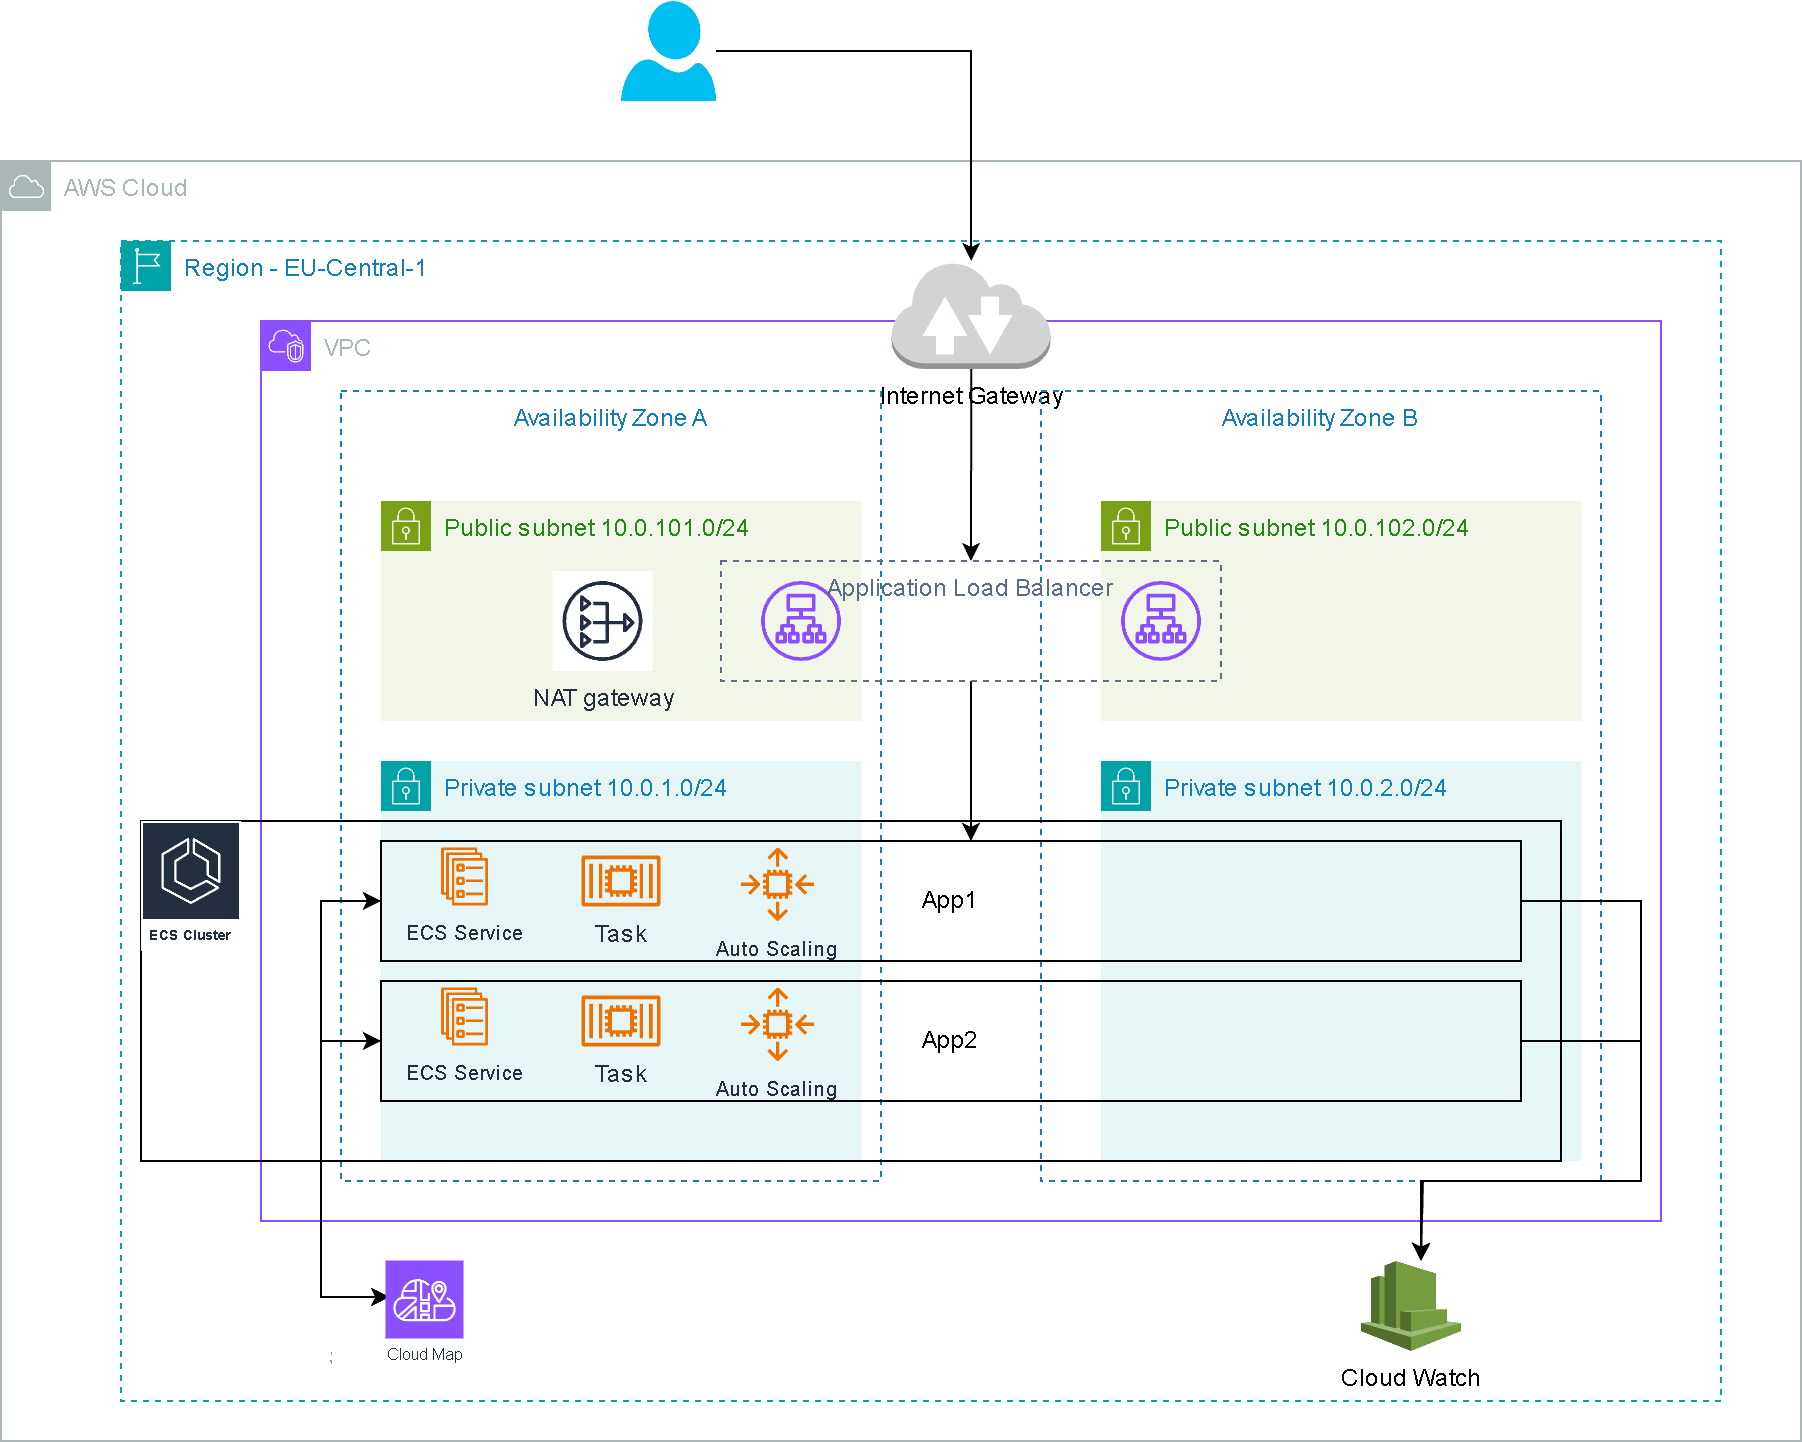

The diagram above was exported from draw.io. Its source (the exported page's mxGraphModel, read from the mxfile embedded in the PNG):
<mxGraphModel dx="1259" dy="686" grid="1" gridSize="10" guides="1" tooltips="1" connect="1" arrows="1" fold="1" page="1" pageScale="1" pageWidth="827" pageHeight="1169" math="0" shadow="0">
  <root>
    <mxCell id="0" />
    <mxCell id="1" parent="0" />
    <mxCell id="aRCIcCGUFRny-Q9bx-tS-3" value="VPC" style="points=[[0,0],[0.25,0],[0.5,0],[0.75,0],[1,0],[1,0.25],[1,0.5],[1,0.75],[1,1],[0.75,1],[0.5,1],[0.25,1],[0,1],[0,0.75],[0,0.5],[0,0.25]];outlineConnect=0;gradientColor=none;html=1;whiteSpace=wrap;fontSize=12;fontStyle=0;container=1;pointerEvents=0;collapsible=0;recursiveResize=0;shape=mxgraph.aws4.group;grIcon=mxgraph.aws4.group_vpc2;strokeColor=#8C4FFF;fillColor=none;verticalAlign=top;align=left;spacingLeft=30;fontColor=#AAB7B8;dashed=0;" vertex="1" parent="1">
      <mxGeometry x="210" y="180" width="700" height="450" as="geometry" />
    </mxCell>
    <mxCell id="aRCIcCGUFRny-Q9bx-tS-11" value="Internet Gateway" style="outlineConnect=0;dashed=0;verticalLabelPosition=bottom;verticalAlign=top;align=center;html=1;shape=mxgraph.aws3.internet_2;fillColor=#D2D3D3;gradientColor=none;" vertex="1" parent="aRCIcCGUFRny-Q9bx-tS-3">
      <mxGeometry x="315.25" y="-30" width="79.5" height="54" as="geometry" />
    </mxCell>
    <mxCell id="aRCIcCGUFRny-Q9bx-tS-1" value="AWS Cloud" style="sketch=0;outlineConnect=0;gradientColor=none;html=1;whiteSpace=wrap;fontSize=12;fontStyle=0;shape=mxgraph.aws4.group;grIcon=mxgraph.aws4.group_aws_cloud;strokeColor=#AAB7B8;fillColor=none;verticalAlign=top;align=left;spacingLeft=30;fontColor=#AAB7B8;dashed=0;" vertex="1" parent="1">
      <mxGeometry x="80" y="100" width="900" height="640" as="geometry" />
    </mxCell>
    <mxCell id="aRCIcCGUFRny-Q9bx-tS-2" value="Region - EU-Central-1" style="points=[[0,0],[0.25,0],[0.5,0],[0.75,0],[1,0],[1,0.25],[1,0.5],[1,0.75],[1,1],[0.75,1],[0.5,1],[0.25,1],[0,1],[0,0.75],[0,0.5],[0,0.25]];outlineConnect=0;gradientColor=none;html=1;whiteSpace=wrap;fontSize=12;fontStyle=0;container=1;pointerEvents=0;collapsible=0;recursiveResize=0;shape=mxgraph.aws4.group;grIcon=mxgraph.aws4.group_region;strokeColor=#00A4A6;fillColor=none;verticalAlign=top;align=left;spacingLeft=30;fontColor=#147EBA;dashed=1;" vertex="1" parent="1">
      <mxGeometry x="140" y="140" width="800" height="580" as="geometry" />
    </mxCell>
    <mxCell id="aRCIcCGUFRny-Q9bx-tS-42" value="Cloud Watch" style="outlineConnect=0;dashed=0;verticalLabelPosition=bottom;verticalAlign=top;align=center;html=1;shape=mxgraph.aws3.cloudwatch;fillColor=#759C3E;gradientColor=none;" vertex="1" parent="aRCIcCGUFRny-Q9bx-tS-2">
      <mxGeometry x="620" y="510" width="50" height="45" as="geometry" />
    </mxCell>
    <mxCell id="aRCIcCGUFRny-Q9bx-tS-4" value="Availability Zone A" style="fillColor=none;strokeColor=#147EBA;dashed=1;verticalAlign=top;fontStyle=0;fontColor=#147EBA;whiteSpace=wrap;html=1;" vertex="1" parent="1">
      <mxGeometry x="250" y="215" width="270" height="395" as="geometry" />
    </mxCell>
    <mxCell id="aRCIcCGUFRny-Q9bx-tS-5" value="Availability Zone B" style="fillColor=none;strokeColor=#147EBA;dashed=1;verticalAlign=top;fontStyle=0;fontColor=#147EBA;whiteSpace=wrap;html=1;" vertex="1" parent="1">
      <mxGeometry x="600" y="215" width="280" height="395" as="geometry" />
    </mxCell>
    <mxCell id="aRCIcCGUFRny-Q9bx-tS-6" value="Public subnet 10.0.101.0/24" style="points=[[0,0],[0.25,0],[0.5,0],[0.75,0],[1,0],[1,0.25],[1,0.5],[1,0.75],[1,1],[0.75,1],[0.5,1],[0.25,1],[0,1],[0,0.75],[0,0.5],[0,0.25]];outlineConnect=0;gradientColor=none;html=1;whiteSpace=wrap;fontSize=12;fontStyle=0;container=1;pointerEvents=0;collapsible=0;recursiveResize=0;shape=mxgraph.aws4.group;grIcon=mxgraph.aws4.group_security_group;grStroke=0;strokeColor=#7AA116;fillColor=#F2F6E8;verticalAlign=top;align=left;spacingLeft=30;fontColor=#248814;dashed=0;" vertex="1" parent="1">
      <mxGeometry x="270" y="270" width="240" height="110" as="geometry" />
    </mxCell>
    <mxCell id="aRCIcCGUFRny-Q9bx-tS-16" value="NAT gateway" style="sketch=0;outlineConnect=0;fontColor=#232F3E;gradientColor=none;strokeColor=#232F3E;fillColor=#ffffff;dashed=0;verticalLabelPosition=bottom;verticalAlign=top;align=center;html=1;fontSize=12;fontStyle=0;aspect=fixed;shape=mxgraph.aws4.resourceIcon;resIcon=mxgraph.aws4.nat_gateway;" vertex="1" parent="aRCIcCGUFRny-Q9bx-tS-6">
      <mxGeometry x="85.74000000000002" y="35" width="50" height="50" as="geometry" />
    </mxCell>
    <mxCell id="aRCIcCGUFRny-Q9bx-tS-7" value="Private subnet 10.0.1.0/24" style="points=[[0,0],[0.25,0],[0.5,0],[0.75,0],[1,0],[1,0.25],[1,0.5],[1,0.75],[1,1],[0.75,1],[0.5,1],[0.25,1],[0,1],[0,0.75],[0,0.5],[0,0.25]];outlineConnect=0;gradientColor=none;html=1;whiteSpace=wrap;fontSize=12;fontStyle=0;container=1;pointerEvents=0;collapsible=0;recursiveResize=0;shape=mxgraph.aws4.group;grIcon=mxgraph.aws4.group_security_group;grStroke=0;strokeColor=#00A4A6;fillColor=#E6F6F7;verticalAlign=top;align=left;spacingLeft=30;fontColor=#147EBA;dashed=0;" vertex="1" parent="1">
      <mxGeometry x="270" y="400" width="240" height="200" as="geometry" />
    </mxCell>
    <mxCell id="aRCIcCGUFRny-Q9bx-tS-8" value="Private subnet 10.0.2.0/24" style="points=[[0,0],[0.25,0],[0.5,0],[0.75,0],[1,0],[1,0.25],[1,0.5],[1,0.75],[1,1],[0.75,1],[0.5,1],[0.25,1],[0,1],[0,0.75],[0,0.5],[0,0.25]];outlineConnect=0;gradientColor=none;html=1;whiteSpace=wrap;fontSize=12;fontStyle=0;container=1;pointerEvents=0;collapsible=0;recursiveResize=0;shape=mxgraph.aws4.group;grIcon=mxgraph.aws4.group_security_group;grStroke=0;strokeColor=#00A4A6;fillColor=#E6F6F7;verticalAlign=top;align=left;spacingLeft=30;fontColor=#147EBA;dashed=0;" vertex="1" parent="1">
      <mxGeometry x="630" y="400" width="240" height="200" as="geometry" />
    </mxCell>
    <mxCell id="aRCIcCGUFRny-Q9bx-tS-13" style="edgeStyle=orthogonalEdgeStyle;rounded=0;orthogonalLoop=1;jettySize=auto;html=1;" edge="1" parent="1" source="aRCIcCGUFRny-Q9bx-tS-12" target="aRCIcCGUFRny-Q9bx-tS-11">
      <mxGeometry relative="1" as="geometry" />
    </mxCell>
    <mxCell id="aRCIcCGUFRny-Q9bx-tS-12" value="" style="verticalLabelPosition=bottom;html=1;verticalAlign=top;align=center;strokeColor=none;fillColor=#00BEF2;shape=mxgraph.azure.user;" vertex="1" parent="1">
      <mxGeometry x="390" y="20" width="47.5" height="50" as="geometry" />
    </mxCell>
    <mxCell id="aRCIcCGUFRny-Q9bx-tS-14" value="Public subnet 10.0.102.0/24" style="points=[[0,0],[0.25,0],[0.5,0],[0.75,0],[1,0],[1,0.25],[1,0.5],[1,0.75],[1,1],[0.75,1],[0.5,1],[0.25,1],[0,1],[0,0.75],[0,0.5],[0,0.25]];outlineConnect=0;gradientColor=none;html=1;whiteSpace=wrap;fontSize=12;fontStyle=0;container=1;pointerEvents=0;collapsible=0;recursiveResize=0;shape=mxgraph.aws4.group;grIcon=mxgraph.aws4.group_security_group;grStroke=0;strokeColor=#7AA116;fillColor=#F2F6E8;verticalAlign=top;align=left;spacingLeft=30;fontColor=#248814;dashed=0;" vertex="1" parent="1">
      <mxGeometry x="630" y="270" width="240" height="110" as="geometry" />
    </mxCell>
    <mxCell id="aRCIcCGUFRny-Q9bx-tS-18" value="" style="sketch=0;outlineConnect=0;fontColor=#232F3E;gradientColor=none;fillColor=#8C4FFF;strokeColor=none;dashed=0;verticalLabelPosition=bottom;verticalAlign=top;align=center;html=1;fontSize=12;fontStyle=0;aspect=fixed;pointerEvents=1;shape=mxgraph.aws4.application_load_balancer;" vertex="1" parent="1">
      <mxGeometry x="460" y="310" width="40" height="40" as="geometry" />
    </mxCell>
    <mxCell id="aRCIcCGUFRny-Q9bx-tS-20" value="" style="sketch=0;outlineConnect=0;fontColor=#232F3E;gradientColor=none;fillColor=#8C4FFF;strokeColor=none;dashed=0;verticalLabelPosition=bottom;verticalAlign=top;align=center;html=1;fontSize=12;fontStyle=0;aspect=fixed;pointerEvents=1;shape=mxgraph.aws4.application_load_balancer;" vertex="1" parent="1">
      <mxGeometry x="640" y="310" width="40" height="40" as="geometry" />
    </mxCell>
    <mxCell id="aRCIcCGUFRny-Q9bx-tS-37" style="edgeStyle=orthogonalEdgeStyle;rounded=0;orthogonalLoop=1;jettySize=auto;html=1;" edge="1" parent="1" source="aRCIcCGUFRny-Q9bx-tS-22" target="aRCIcCGUFRny-Q9bx-tS-30">
      <mxGeometry relative="1" as="geometry">
        <Array as="points">
          <mxPoint x="565" y="420" />
          <mxPoint x="565" y="420" />
        </Array>
      </mxGeometry>
    </mxCell>
    <mxCell id="aRCIcCGUFRny-Q9bx-tS-27" value="" style="rounded=0;whiteSpace=wrap;html=1;fillColor=none;" vertex="1" parent="1">
      <mxGeometry x="150" y="430" width="710" height="170" as="geometry" />
    </mxCell>
    <mxCell id="aRCIcCGUFRny-Q9bx-tS-22" value="Application Load Balancer" style="fillColor=none;strokeColor=#5A6C86;dashed=1;verticalAlign=top;fontStyle=0;fontColor=#5A6C86;whiteSpace=wrap;html=1;" vertex="1" parent="1">
      <mxGeometry x="440" y="300" width="250" height="60" as="geometry" />
    </mxCell>
    <mxCell id="aRCIcCGUFRny-Q9bx-tS-26" value="&lt;font style=&quot;font-size: 7px;&quot;&gt;ECS Cluster&lt;/font&gt;" style="sketch=0;outlineConnect=0;fontColor=#232F3E;gradientColor=none;strokeColor=#ffffff;fillColor=#232F3E;dashed=0;verticalLabelPosition=middle;verticalAlign=bottom;align=center;html=1;whiteSpace=wrap;fontSize=10;fontStyle=1;spacing=3;shape=mxgraph.aws4.productIcon;prIcon=mxgraph.aws4.ecs;" vertex="1" parent="1">
      <mxGeometry x="150" y="430" width="50" height="65" as="geometry" />
    </mxCell>
    <mxCell id="aRCIcCGUFRny-Q9bx-tS-35" style="edgeStyle=orthogonalEdgeStyle;rounded=0;orthogonalLoop=1;jettySize=auto;html=1;exitX=0;exitY=0.5;exitDx=0;exitDy=0;startArrow=classic;startFill=1;" edge="1" parent="1" source="aRCIcCGUFRny-Q9bx-tS-30" target="aRCIcCGUFRny-Q9bx-tS-34">
      <mxGeometry relative="1" as="geometry">
        <Array as="points">
          <mxPoint x="240" y="470" />
          <mxPoint x="240" y="668" />
        </Array>
      </mxGeometry>
    </mxCell>
    <mxCell id="aRCIcCGUFRny-Q9bx-tS-36" style="edgeStyle=orthogonalEdgeStyle;rounded=0;orthogonalLoop=1;jettySize=auto;html=1;startArrow=classic;startFill=1;" edge="1" parent="1" target="aRCIcCGUFRny-Q9bx-tS-34">
      <mxGeometry relative="1" as="geometry">
        <mxPoint x="270" y="540" as="sourcePoint" />
        <mxPoint x="269.1210529654297" y="703.5" as="targetPoint" />
        <Array as="points">
          <mxPoint x="240" y="540" />
          <mxPoint x="240" y="668" />
        </Array>
      </mxGeometry>
    </mxCell>
    <mxCell id="aRCIcCGUFRny-Q9bx-tS-34" value="Service Dsicovery" style="sketch=0;outlineConnect=0;fontColor=#232F3E;gradientColor=none;fillColor=#8C4FFF;strokeColor=none;dashed=0;verticalLabelPosition=bottom;verticalAlign=top;align=center;html=1;fontSize=12;fontStyle=0;aspect=fixed;pointerEvents=1;shape=mxgraph.aws4.namespace;" vertex="1" parent="1">
      <mxGeometry x="274.06" y="650" width="35" height="35" as="geometry" />
    </mxCell>
    <mxCell id="aRCIcCGUFRny-Q9bx-tS-38" style="edgeStyle=orthogonalEdgeStyle;rounded=0;orthogonalLoop=1;jettySize=auto;html=1;entryX=0.5;entryY=0;entryDx=0;entryDy=0;" edge="1" parent="1" source="aRCIcCGUFRny-Q9bx-tS-11" target="aRCIcCGUFRny-Q9bx-tS-22">
      <mxGeometry relative="1" as="geometry" />
    </mxCell>
    <mxCell id="aRCIcCGUFRny-Q9bx-tS-47" value="" style="group" vertex="1" connectable="0" parent="1">
      <mxGeometry x="270" y="440" width="570" height="60" as="geometry" />
    </mxCell>
    <mxCell id="aRCIcCGUFRny-Q9bx-tS-30" value="App1" style="rounded=0;whiteSpace=wrap;html=1;fillColor=none;" vertex="1" parent="aRCIcCGUFRny-Q9bx-tS-47">
      <mxGeometry width="570" height="60" as="geometry" />
    </mxCell>
    <mxCell id="aRCIcCGUFRny-Q9bx-tS-28" value="&lt;font style=&quot;font-size: 10px;&quot;&gt;ECS Service&lt;/font&gt;" style="sketch=0;outlineConnect=0;fontColor=#232F3E;gradientColor=none;fillColor=#ED7100;strokeColor=none;dashed=0;verticalLabelPosition=bottom;verticalAlign=top;align=center;html=1;fontSize=12;fontStyle=0;aspect=fixed;pointerEvents=1;shape=mxgraph.aws4.ecs_service;" vertex="1" parent="aRCIcCGUFRny-Q9bx-tS-47">
      <mxGeometry x="30" y="3.25" width="23.56" height="29" as="geometry" />
    </mxCell>
    <mxCell id="aRCIcCGUFRny-Q9bx-tS-32" value="Task" style="sketch=0;outlineConnect=0;fontColor=#232F3E;gradientColor=none;fillColor=#ED7100;strokeColor=none;dashed=0;verticalLabelPosition=bottom;verticalAlign=top;align=center;html=1;fontSize=12;fontStyle=0;aspect=fixed;pointerEvents=1;shape=mxgraph.aws4.container_2;" vertex="1" parent="aRCIcCGUFRny-Q9bx-tS-47">
      <mxGeometry x="100.25999999999999" y="7.25" width="39.48" height="25.5" as="geometry" />
    </mxCell>
    <mxCell id="aRCIcCGUFRny-Q9bx-tS-40" value="&lt;font style=&quot;font-size: 10px;&quot;&gt;Auto Scaling&lt;/font&gt;" style="sketch=0;outlineConnect=0;fontColor=#232F3E;gradientColor=none;fillColor=#ED7100;strokeColor=none;dashed=0;verticalLabelPosition=bottom;verticalAlign=top;align=center;html=1;fontSize=12;fontStyle=0;aspect=fixed;pointerEvents=1;shape=mxgraph.aws4.auto_scaling2;" vertex="1" parent="aRCIcCGUFRny-Q9bx-tS-47">
      <mxGeometry x="180" y="3.25" width="36.75" height="36.75" as="geometry" />
    </mxCell>
    <mxCell id="aRCIcCGUFRny-Q9bx-tS-48" value="" style="group" vertex="1" connectable="0" parent="1">
      <mxGeometry x="270" y="510" width="570" height="60" as="geometry" />
    </mxCell>
    <mxCell id="aRCIcCGUFRny-Q9bx-tS-54" style="edgeStyle=orthogonalEdgeStyle;rounded=0;orthogonalLoop=1;jettySize=auto;html=1;exitX=1;exitY=0.5;exitDx=0;exitDy=0;" edge="1" parent="aRCIcCGUFRny-Q9bx-tS-48" source="aRCIcCGUFRny-Q9bx-tS-49">
      <mxGeometry relative="1" as="geometry">
        <mxPoint x="520" y="140" as="targetPoint" />
        <Array as="points">
          <mxPoint x="630" y="30" />
          <mxPoint x="630" y="100" />
          <mxPoint x="521" y="100" />
        </Array>
      </mxGeometry>
    </mxCell>
    <mxCell id="aRCIcCGUFRny-Q9bx-tS-49" value="App2" style="rounded=0;whiteSpace=wrap;html=1;fillColor=none;" vertex="1" parent="aRCIcCGUFRny-Q9bx-tS-48">
      <mxGeometry width="570" height="60" as="geometry" />
    </mxCell>
    <mxCell id="aRCIcCGUFRny-Q9bx-tS-50" value="&lt;font style=&quot;font-size: 10px;&quot;&gt;ECS Service&lt;/font&gt;" style="sketch=0;outlineConnect=0;fontColor=#232F3E;gradientColor=none;fillColor=#ED7100;strokeColor=none;dashed=0;verticalLabelPosition=bottom;verticalAlign=top;align=center;html=1;fontSize=12;fontStyle=0;aspect=fixed;pointerEvents=1;shape=mxgraph.aws4.ecs_service;" vertex="1" parent="aRCIcCGUFRny-Q9bx-tS-48">
      <mxGeometry x="30" y="3.25" width="23.56" height="29" as="geometry" />
    </mxCell>
    <mxCell id="aRCIcCGUFRny-Q9bx-tS-51" value="Task" style="sketch=0;outlineConnect=0;fontColor=#232F3E;gradientColor=none;fillColor=#ED7100;strokeColor=none;dashed=0;verticalLabelPosition=bottom;verticalAlign=top;align=center;html=1;fontSize=12;fontStyle=0;aspect=fixed;pointerEvents=1;shape=mxgraph.aws4.container_2;" vertex="1" parent="aRCIcCGUFRny-Q9bx-tS-48">
      <mxGeometry x="100.25999999999999" y="7.25" width="39.48" height="25.5" as="geometry" />
    </mxCell>
    <mxCell id="aRCIcCGUFRny-Q9bx-tS-52" value="&lt;font style=&quot;font-size: 10px;&quot;&gt;Auto Scaling&lt;/font&gt;" style="sketch=0;outlineConnect=0;fontColor=#232F3E;gradientColor=none;fillColor=#ED7100;strokeColor=none;dashed=0;verticalLabelPosition=bottom;verticalAlign=top;align=center;html=1;fontSize=12;fontStyle=0;aspect=fixed;pointerEvents=1;shape=mxgraph.aws4.auto_scaling2;" vertex="1" parent="aRCIcCGUFRny-Q9bx-tS-48">
      <mxGeometry x="180" y="3.25" width="36.75" height="36.75" as="geometry" />
    </mxCell>
    <mxCell id="aRCIcCGUFRny-Q9bx-tS-53" style="edgeStyle=orthogonalEdgeStyle;rounded=0;orthogonalLoop=1;jettySize=auto;html=1;exitX=1;exitY=0.5;exitDx=0;exitDy=0;" edge="1" parent="1" source="aRCIcCGUFRny-Q9bx-tS-30" target="aRCIcCGUFRny-Q9bx-tS-42">
      <mxGeometry relative="1" as="geometry">
        <Array as="points">
          <mxPoint x="900" y="470" />
          <mxPoint x="900" y="610" />
          <mxPoint x="790" y="610" />
        </Array>
      </mxGeometry>
    </mxCell>
  </root>
</mxGraphModel>